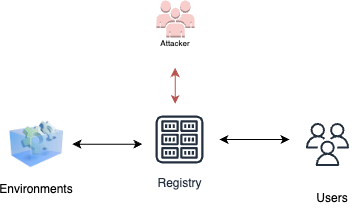

The diagram above was exported from draw.io. Its source (the exported page's mxGraphModel, read from the mxfile embedded in the PNG):
<mxGraphModel dx="586" dy="345" grid="0" gridSize="10" guides="1" tooltips="1" connect="1" arrows="1" fold="1" page="1" pageScale="1" pageWidth="850" pageHeight="1100" math="0" shadow="0">
  <root>
    <mxCell id="0" />
    <mxCell id="1" parent="0" />
    <mxCell id="b94HZelUpRPoaxA_aSND-3" value="" style="sketch=0;outlineConnect=0;fontColor=#232F3E;gradientColor=none;fillColor=#232F3D;strokeColor=none;dashed=0;verticalLabelPosition=bottom;verticalAlign=top;align=center;html=1;fontSize=12;fontStyle=0;aspect=fixed;pointerEvents=1;shape=mxgraph.aws4.users;" vertex="1" parent="1">
      <mxGeometry x="488.5" y="256.5" width="43" height="43" as="geometry" />
    </mxCell>
    <mxCell id="b94HZelUpRPoaxA_aSND-4" value="Users" style="text;html=1;strokeColor=none;fillColor=none;align=center;verticalAlign=middle;whiteSpace=wrap;rounded=0;" vertex="1" parent="1">
      <mxGeometry x="485" y="317" width="60" height="30" as="geometry" />
    </mxCell>
    <mxCell id="b94HZelUpRPoaxA_aSND-6" value="" style="endArrow=classic;startArrow=classic;html=1;rounded=0;" edge="1" parent="1">
      <mxGeometry width="50" height="50" relative="1" as="geometry">
        <mxPoint x="402" y="273" as="sourcePoint" />
        <mxPoint x="472" y="273" as="targetPoint" />
      </mxGeometry>
    </mxCell>
    <mxCell id="b94HZelUpRPoaxA_aSND-7" value="" style="outlineConnect=0;dashed=0;verticalLabelPosition=bottom;verticalAlign=top;align=center;html=1;shape=mxgraph.aws3.users;fillColor=#f8cecc;strokeColor=#b85450;" vertex="1" parent="1">
      <mxGeometry x="339" y="134" width="38" height="37" as="geometry" />
    </mxCell>
    <mxCell id="b94HZelUpRPoaxA_aSND-8" value="&lt;font style=&quot;font-size: 8px;&quot;&gt;Attacker&lt;/font&gt;" style="text;html=1;strokeColor=none;fillColor=none;align=center;verticalAlign=middle;whiteSpace=wrap;rounded=0;" vertex="1" parent="1">
      <mxGeometry x="328" y="161" width="60" height="30" as="geometry" />
    </mxCell>
    <mxCell id="b94HZelUpRPoaxA_aSND-40" value="" style="endArrow=classic;startArrow=classic;html=1;rounded=0;fillColor=#f8cecc;strokeColor=#b85450;" edge="1" parent="1">
      <mxGeometry width="50" height="50" relative="1" as="geometry">
        <mxPoint x="357.68" y="237.5" as="sourcePoint" />
        <mxPoint x="357.68" y="201.5" as="targetPoint" />
      </mxGeometry>
    </mxCell>
    <mxCell id="b94HZelUpRPoaxA_aSND-44" value="Registry" style="sketch=0;outlineConnect=0;fontColor=#232F3E;gradientColor=none;strokeColor=#232F3E;fillColor=#ffffff;dashed=0;verticalLabelPosition=bottom;verticalAlign=top;align=center;html=1;fontSize=12;fontStyle=0;aspect=fixed;shape=mxgraph.aws4.resourceIcon;resIcon=mxgraph.aws4.registry;" vertex="1" parent="1">
      <mxGeometry x="332" y="243" width="60" height="60" as="geometry" />
    </mxCell>
    <mxCell id="b94HZelUpRPoaxA_aSND-45" value="" style="image;html=1;image=img/lib/clip_art/computers/Virtual_Application_128x128.png" vertex="1" parent="1">
      <mxGeometry x="192" y="248.25" width="54" height="59.5" as="geometry" />
    </mxCell>
    <mxCell id="b94HZelUpRPoaxA_aSND-46" value="" style="endArrow=classic;startArrow=classic;html=1;rounded=0;" edge="1" parent="1">
      <mxGeometry width="50" height="50" relative="1" as="geometry">
        <mxPoint x="255" y="277.68" as="sourcePoint" />
        <mxPoint x="325" y="277.68" as="targetPoint" />
      </mxGeometry>
    </mxCell>
    <mxCell id="b94HZelUpRPoaxA_aSND-47" value="Environments" style="text;html=1;strokeColor=none;fillColor=none;align=center;verticalAlign=middle;whiteSpace=wrap;rounded=0;" vertex="1" parent="1">
      <mxGeometry x="189" y="307.75" width="60" height="30" as="geometry" />
    </mxCell>
  </root>
</mxGraphModel>